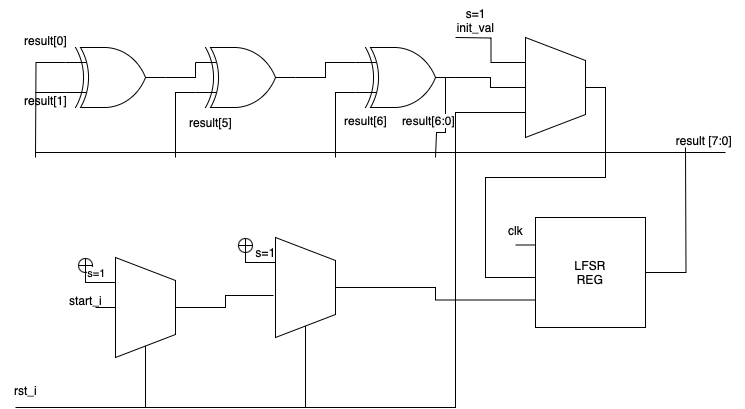

The diagram above was exported from draw.io. Its source (the exported page's mxGraphModel, read from the mxfile embedded in the PNG):
<mxGraphModel dx="1244" dy="526" grid="1" gridSize="10" guides="1" tooltips="1" connect="1" arrows="1" fold="1" page="1" pageScale="1" pageWidth="827" pageHeight="1169" math="0" shadow="0">
  <root>
    <mxCell id="0" />
    <mxCell id="1" parent="0" />
    <mxCell id="24Fvi4qvlNOgEENzGj-l-37" style="edgeStyle=orthogonalEdgeStyle;rounded=0;orthogonalLoop=1;jettySize=auto;html=1;exitX=0;exitY=0.5;exitDx=0;exitDy=0;endArrow=none;endFill=0;" edge="1" parent="1" source="24Fvi4qvlNOgEENzGj-l-1">
      <mxGeometry relative="1" as="geometry">
        <mxPoint x="150" y="840" as="targetPoint" />
      </mxGeometry>
    </mxCell>
    <mxCell id="24Fvi4qvlNOgEENzGj-l-38" style="edgeStyle=orthogonalEdgeStyle;rounded=0;orthogonalLoop=1;jettySize=auto;html=1;exitX=0.5;exitY=0;exitDx=0;exitDy=0;endArrow=none;endFill=0;" edge="1" parent="1" source="24Fvi4qvlNOgEENzGj-l-1">
      <mxGeometry relative="1" as="geometry">
        <mxPoint x="100" y="740" as="targetPoint" />
      </mxGeometry>
    </mxCell>
    <mxCell id="24Fvi4qvlNOgEENzGj-l-43" style="edgeStyle=orthogonalEdgeStyle;rounded=0;orthogonalLoop=1;jettySize=auto;html=1;exitX=0.75;exitY=0;exitDx=0;exitDy=0;endArrow=circlePlus;endFill=0;" edge="1" parent="1" source="24Fvi4qvlNOgEENzGj-l-1">
      <mxGeometry relative="1" as="geometry">
        <mxPoint x="90" y="690" as="targetPoint" />
      </mxGeometry>
    </mxCell>
    <mxCell id="24Fvi4qvlNOgEENzGj-l-44" value="s=1" style="edgeLabel;html=1;align=center;verticalAlign=middle;resizable=0;points=[];" vertex="1" connectable="0" parent="24Fvi4qvlNOgEENzGj-l-43">
      <mxGeometry x="0.5271" y="-9" relative="1" as="geometry">
        <mxPoint x="1" y="2" as="offset" />
      </mxGeometry>
    </mxCell>
    <mxCell id="24Fvi4qvlNOgEENzGj-l-1" value="" style="verticalLabelPosition=middle;verticalAlign=middle;html=1;shape=trapezoid;perimeter=trapezoidPerimeter;whiteSpace=wrap;size=0.23;arcSize=10;flipV=1;labelPosition=center;align=center;rotation=-90;" vertex="1" parent="1">
      <mxGeometry x="100" y="710" width="100" height="60" as="geometry" />
    </mxCell>
    <mxCell id="24Fvi4qvlNOgEENzGj-l-34" style="edgeStyle=orthogonalEdgeStyle;rounded=0;orthogonalLoop=1;jettySize=auto;html=1;entryX=0;entryY=0.75;entryDx=0;entryDy=0;endArrow=none;endFill=0;" edge="1" parent="1" source="24Fvi4qvlNOgEENzGj-l-2" target="24Fvi4qvlNOgEENzGj-l-7">
      <mxGeometry relative="1" as="geometry" />
    </mxCell>
    <mxCell id="24Fvi4qvlNOgEENzGj-l-36" style="edgeStyle=orthogonalEdgeStyle;rounded=0;orthogonalLoop=1;jettySize=auto;html=1;exitX=0;exitY=0.5;exitDx=0;exitDy=0;endArrow=none;endFill=0;" edge="1" parent="1" source="24Fvi4qvlNOgEENzGj-l-2">
      <mxGeometry relative="1" as="geometry">
        <mxPoint x="310" y="840" as="targetPoint" />
      </mxGeometry>
    </mxCell>
    <mxCell id="24Fvi4qvlNOgEENzGj-l-41" style="edgeStyle=orthogonalEdgeStyle;rounded=0;orthogonalLoop=1;jettySize=auto;html=1;exitX=0.75;exitY=0;exitDx=0;exitDy=0;endArrow=circlePlus;endFill=0;" edge="1" parent="1" source="24Fvi4qvlNOgEENzGj-l-2">
      <mxGeometry relative="1" as="geometry">
        <mxPoint x="250" y="670" as="targetPoint" />
      </mxGeometry>
    </mxCell>
    <mxCell id="24Fvi4qvlNOgEENzGj-l-2" value="" style="verticalLabelPosition=middle;verticalAlign=middle;html=1;shape=trapezoid;perimeter=trapezoidPerimeter;whiteSpace=wrap;size=0.23;arcSize=10;flipV=1;labelPosition=center;align=center;rotation=-90;" vertex="1" parent="1">
      <mxGeometry x="260" y="690" width="100" height="60" as="geometry" />
    </mxCell>
    <mxCell id="24Fvi4qvlNOgEENzGj-l-10" style="edgeStyle=orthogonalEdgeStyle;rounded=0;orthogonalLoop=1;jettySize=auto;html=1;exitX=0.5;exitY=1;exitDx=0;exitDy=0;entryX=0;entryY=0.75;entryDx=0;entryDy=0;endArrow=none;endFill=0;" edge="1" parent="1" source="24Fvi4qvlNOgEENzGj-l-3" target="24Fvi4qvlNOgEENzGj-l-7">
      <mxGeometry relative="1" as="geometry">
        <Array as="points">
          <mxPoint x="610" y="520" />
          <mxPoint x="610" y="610" />
          <mxPoint x="490" y="610" />
          <mxPoint x="490" y="710" />
        </Array>
      </mxGeometry>
    </mxCell>
    <mxCell id="24Fvi4qvlNOgEENzGj-l-22" style="edgeStyle=orthogonalEdgeStyle;rounded=0;orthogonalLoop=1;jettySize=auto;html=1;exitX=0.75;exitY=0;exitDx=0;exitDy=0;endArrow=none;endFill=0;" edge="1" parent="1" source="24Fvi4qvlNOgEENzGj-l-3">
      <mxGeometry relative="1" as="geometry">
        <mxPoint x="460" y="470" as="targetPoint" />
      </mxGeometry>
    </mxCell>
    <mxCell id="24Fvi4qvlNOgEENzGj-l-3" value="" style="verticalLabelPosition=middle;verticalAlign=middle;html=1;shape=trapezoid;perimeter=trapezoidPerimeter;whiteSpace=wrap;size=0.23;arcSize=10;flipV=1;labelPosition=center;align=center;rotation=-90;" vertex="1" parent="1">
      <mxGeometry x="510" y="490" width="100" height="60" as="geometry" />
    </mxCell>
    <mxCell id="24Fvi4qvlNOgEENzGj-l-16" style="edgeStyle=orthogonalEdgeStyle;rounded=0;orthogonalLoop=1;jettySize=auto;html=1;exitX=0;exitY=0.25;exitDx=0;exitDy=0;exitPerimeter=0;endArrow=none;endFill=0;" edge="1" parent="1" source="24Fvi4qvlNOgEENzGj-l-4">
      <mxGeometry relative="1" as="geometry">
        <mxPoint x="40" y="590" as="targetPoint" />
      </mxGeometry>
    </mxCell>
    <mxCell id="24Fvi4qvlNOgEENzGj-l-17" style="edgeStyle=orthogonalEdgeStyle;rounded=0;orthogonalLoop=1;jettySize=auto;html=1;exitX=0;exitY=0.75;exitDx=0;exitDy=0;exitPerimeter=0;endArrow=none;endFill=0;" edge="1" parent="1" source="24Fvi4qvlNOgEENzGj-l-4">
      <mxGeometry relative="1" as="geometry">
        <mxPoint x="40" y="524.5714285714287" as="targetPoint" />
      </mxGeometry>
    </mxCell>
    <mxCell id="24Fvi4qvlNOgEENzGj-l-4" value="" style="verticalLabelPosition=bottom;shadow=0;dashed=0;align=center;html=1;verticalAlign=top;shape=mxgraph.electrical.logic_gates.logic_gate;operation=xor;" vertex="1" parent="1">
      <mxGeometry x="70" y="480" width="100" height="60" as="geometry" />
    </mxCell>
    <mxCell id="24Fvi4qvlNOgEENzGj-l-18" style="edgeStyle=orthogonalEdgeStyle;rounded=0;orthogonalLoop=1;jettySize=auto;html=1;exitX=0;exitY=0.75;exitDx=0;exitDy=0;exitPerimeter=0;endArrow=none;endFill=0;" edge="1" parent="1" source="24Fvi4qvlNOgEENzGj-l-5">
      <mxGeometry relative="1" as="geometry">
        <mxPoint x="180" y="590" as="targetPoint" />
      </mxGeometry>
    </mxCell>
    <mxCell id="24Fvi4qvlNOgEENzGj-l-5" value="" style="verticalLabelPosition=bottom;shadow=0;dashed=0;align=center;html=1;verticalAlign=top;shape=mxgraph.electrical.logic_gates.logic_gate;operation=xor;" vertex="1" parent="1">
      <mxGeometry x="200" y="480" width="100" height="60" as="geometry" />
    </mxCell>
    <mxCell id="24Fvi4qvlNOgEENzGj-l-19" style="edgeStyle=orthogonalEdgeStyle;rounded=0;orthogonalLoop=1;jettySize=auto;html=1;exitX=0;exitY=0.75;exitDx=0;exitDy=0;exitPerimeter=0;endArrow=none;endFill=0;" edge="1" parent="1" source="24Fvi4qvlNOgEENzGj-l-6">
      <mxGeometry relative="1" as="geometry">
        <mxPoint x="340" y="590" as="targetPoint" />
      </mxGeometry>
    </mxCell>
    <mxCell id="24Fvi4qvlNOgEENzGj-l-21" style="edgeStyle=orthogonalEdgeStyle;rounded=0;orthogonalLoop=1;jettySize=auto;html=1;exitX=1;exitY=0.5;exitDx=0;exitDy=0;exitPerimeter=0;endArrow=none;endFill=0;" edge="1" parent="1" source="24Fvi4qvlNOgEENzGj-l-6" target="24Fvi4qvlNOgEENzGj-l-3">
      <mxGeometry relative="1" as="geometry" />
    </mxCell>
    <mxCell id="24Fvi4qvlNOgEENzGj-l-28" style="edgeStyle=orthogonalEdgeStyle;rounded=0;orthogonalLoop=1;jettySize=auto;html=1;exitX=1;exitY=0.5;exitDx=0;exitDy=0;exitPerimeter=0;endArrow=none;endFill=0;" edge="1" parent="1" source="24Fvi4qvlNOgEENzGj-l-6">
      <mxGeometry relative="1" as="geometry">
        <mxPoint x="440" y="590" as="targetPoint" />
        <Array as="points">
          <mxPoint x="450" y="510" />
          <mxPoint x="450" y="565" />
          <mxPoint x="441" y="565" />
        </Array>
      </mxGeometry>
    </mxCell>
    <mxCell id="24Fvi4qvlNOgEENzGj-l-6" value="" style="verticalLabelPosition=bottom;shadow=0;dashed=0;align=center;html=1;verticalAlign=top;shape=mxgraph.electrical.logic_gates.logic_gate;operation=xor;" vertex="1" parent="1">
      <mxGeometry x="360" y="480" width="100" height="60" as="geometry" />
    </mxCell>
    <mxCell id="24Fvi4qvlNOgEENzGj-l-12" style="edgeStyle=orthogonalEdgeStyle;rounded=0;orthogonalLoop=1;jettySize=auto;html=1;endArrow=none;endFill=0;" edge="1" parent="1" source="24Fvi4qvlNOgEENzGj-l-7">
      <mxGeometry relative="1" as="geometry">
        <mxPoint x="690" y="580" as="targetPoint" />
      </mxGeometry>
    </mxCell>
    <mxCell id="24Fvi4qvlNOgEENzGj-l-30" style="edgeStyle=orthogonalEdgeStyle;rounded=0;orthogonalLoop=1;jettySize=auto;html=1;exitX=0;exitY=0.25;exitDx=0;exitDy=0;endArrow=none;endFill=0;" edge="1" parent="1" source="24Fvi4qvlNOgEENzGj-l-7">
      <mxGeometry relative="1" as="geometry">
        <mxPoint x="520" y="678" as="targetPoint" />
      </mxGeometry>
    </mxCell>
    <mxCell id="24Fvi4qvlNOgEENzGj-l-7" value="LFSR&lt;div&gt;REG&lt;/div&gt;" style="whiteSpace=wrap;html=1;aspect=fixed;" vertex="1" parent="1">
      <mxGeometry x="540" y="650" width="110" height="110" as="geometry" />
    </mxCell>
    <mxCell id="24Fvi4qvlNOgEENzGj-l-8" value="" style="endArrow=none;html=1;rounded=0;entryX=0.25;entryY=0;entryDx=0;entryDy=0;" edge="1" parent="1" target="24Fvi4qvlNOgEENzGj-l-3">
      <mxGeometry width="50" height="50" relative="1" as="geometry">
        <mxPoint x="20" y="840" as="sourcePoint" />
        <mxPoint x="460" y="840" as="targetPoint" />
        <Array as="points">
          <mxPoint x="460" y="840" />
          <mxPoint x="460" y="545" />
        </Array>
      </mxGeometry>
    </mxCell>
    <mxCell id="24Fvi4qvlNOgEENzGj-l-11" value="" style="endArrow=none;html=1;rounded=0;" edge="1" parent="1">
      <mxGeometry width="50" height="50" relative="1" as="geometry">
        <mxPoint x="40" y="585" as="sourcePoint" />
        <mxPoint x="730" y="585" as="targetPoint" />
      </mxGeometry>
    </mxCell>
    <mxCell id="24Fvi4qvlNOgEENzGj-l-13" value="result [7:0]&amp;nbsp;" style="text;html=1;align=center;verticalAlign=middle;resizable=0;points=[];autosize=1;strokeColor=none;fillColor=none;" vertex="1" parent="1">
      <mxGeometry x="670" y="558" width="80" height="30" as="geometry" />
    </mxCell>
    <mxCell id="24Fvi4qvlNOgEENzGj-l-14" value="rst_i" style="text;html=1;align=center;verticalAlign=middle;resizable=0;points=[];autosize=1;strokeColor=none;fillColor=none;" vertex="1" parent="1">
      <mxGeometry x="5" y="808" width="50" height="30" as="geometry" />
    </mxCell>
    <mxCell id="24Fvi4qvlNOgEENzGj-l-15" style="edgeStyle=orthogonalEdgeStyle;rounded=0;orthogonalLoop=1;jettySize=auto;html=1;exitX=1;exitY=0.5;exitDx=0;exitDy=0;exitPerimeter=0;entryX=0;entryY=0.25;entryDx=0;entryDy=0;entryPerimeter=0;endArrow=none;endFill=0;" edge="1" parent="1" source="24Fvi4qvlNOgEENzGj-l-4" target="24Fvi4qvlNOgEENzGj-l-5">
      <mxGeometry relative="1" as="geometry" />
    </mxCell>
    <mxCell id="24Fvi4qvlNOgEENzGj-l-20" style="edgeStyle=orthogonalEdgeStyle;rounded=0;orthogonalLoop=1;jettySize=auto;html=1;exitX=1;exitY=0.5;exitDx=0;exitDy=0;exitPerimeter=0;entryX=0;entryY=0.25;entryDx=0;entryDy=0;entryPerimeter=0;endArrow=none;endFill=0;" edge="1" parent="1" source="24Fvi4qvlNOgEENzGj-l-5" target="24Fvi4qvlNOgEENzGj-l-6">
      <mxGeometry relative="1" as="geometry" />
    </mxCell>
    <mxCell id="24Fvi4qvlNOgEENzGj-l-23" value="result[0]" style="text;html=1;align=center;verticalAlign=middle;resizable=0;points=[];autosize=1;strokeColor=none;fillColor=none;" vertex="1" parent="1">
      <mxGeometry x="15" y="458" width="70" height="30" as="geometry" />
    </mxCell>
    <mxCell id="24Fvi4qvlNOgEENzGj-l-24" value="result[1]" style="text;html=1;align=center;verticalAlign=middle;resizable=0;points=[];autosize=1;strokeColor=none;fillColor=none;" vertex="1" parent="1">
      <mxGeometry x="15" y="518" width="70" height="30" as="geometry" />
    </mxCell>
    <mxCell id="24Fvi4qvlNOgEENzGj-l-25" value="result[5]" style="text;html=1;align=center;verticalAlign=middle;resizable=0;points=[];autosize=1;strokeColor=none;fillColor=none;" vertex="1" parent="1">
      <mxGeometry x="180" y="540" width="70" height="30" as="geometry" />
    </mxCell>
    <mxCell id="24Fvi4qvlNOgEENzGj-l-26" value="&lt;span style=&quot;font-size: 12.000001px;&quot;&gt;result[6]&lt;/span&gt;" style="text;html=1;align=center;verticalAlign=middle;resizable=0;points=[];autosize=1;strokeColor=none;fillColor=none;" vertex="1" parent="1">
      <mxGeometry x="335" y="538" width="70" height="30" as="geometry" />
    </mxCell>
    <mxCell id="24Fvi4qvlNOgEENzGj-l-27" value="s=1&lt;div&gt;init_val&lt;/div&gt;" style="text;html=1;align=center;verticalAlign=middle;resizable=0;points=[];autosize=1;strokeColor=none;fillColor=none;" vertex="1" parent="1">
      <mxGeometry x="450" y="433" width="60" height="40" as="geometry" />
    </mxCell>
    <mxCell id="24Fvi4qvlNOgEENzGj-l-29" value="&lt;span style=&quot;caret-color: rgb(0, 0, 0); color: rgb(0, 0, 0); font-family: Helvetica; font-size: 12.000001px; font-style: normal; font-variant-caps: normal; font-weight: 400; letter-spacing: normal; orphans: auto; text-align: center; text-indent: 0px; text-transform: none; white-space: nowrap; widows: auto; word-spacing: 0px; -webkit-text-stroke-width: 0px; background-color: rgb(251, 251, 251); text-decoration: none; display: inline !important; float: none;&quot;&gt;result[6:0]&lt;/span&gt;" style="text;whiteSpace=wrap;html=1;" vertex="1" parent="1">
      <mxGeometry x="405" y="540" width="80" height="40" as="geometry" />
    </mxCell>
    <mxCell id="24Fvi4qvlNOgEENzGj-l-31" value="clk" style="text;html=1;align=center;verticalAlign=middle;resizable=0;points=[];autosize=1;strokeColor=none;fillColor=none;" vertex="1" parent="1">
      <mxGeometry x="500" y="648" width="40" height="30" as="geometry" />
    </mxCell>
    <mxCell id="24Fvi4qvlNOgEENzGj-l-35" style="edgeStyle=orthogonalEdgeStyle;rounded=0;orthogonalLoop=1;jettySize=auto;html=1;exitX=0.5;exitY=1;exitDx=0;exitDy=0;entryX=0.42;entryY=1.033;entryDx=0;entryDy=0;entryPerimeter=0;endArrow=none;endFill=0;" edge="1" parent="1" source="24Fvi4qvlNOgEENzGj-l-1" target="24Fvi4qvlNOgEENzGj-l-2">
      <mxGeometry relative="1" as="geometry" />
    </mxCell>
    <mxCell id="24Fvi4qvlNOgEENzGj-l-39" value="start_i" style="text;html=1;align=center;verticalAlign=middle;resizable=0;points=[];autosize=1;strokeColor=none;fillColor=none;" vertex="1" parent="1">
      <mxGeometry x="60" y="718" width="60" height="30" as="geometry" />
    </mxCell>
    <mxCell id="24Fvi4qvlNOgEENzGj-l-42" value="s=1" style="text;html=1;align=center;verticalAlign=middle;resizable=0;points=[];autosize=1;strokeColor=none;fillColor=none;" vertex="1" parent="1">
      <mxGeometry x="250" y="670" width="40" height="30" as="geometry" />
    </mxCell>
  </root>
</mxGraphModel>